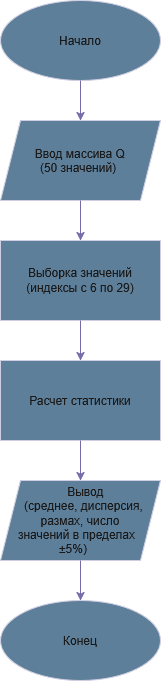

The diagram above was exported from draw.io. Its source (the exported page's mxGraphModel, read from the mxfile embedded in the PNG):
<mxGraphModel dx="858" dy="549" grid="1" gridSize="10" guides="1" tooltips="1" connect="1" arrows="1" fold="1" page="1" pageScale="1" pageWidth="827" pageHeight="1169" math="0" shadow="0">
  <root>
    <mxCell id="0" />
    <mxCell id="1" parent="0" />
    <mxCell id="j8fh9aokrtaQl8uVrZ0J-1" parent="1" style="ellipse;whiteSpace=wrap;html=1;shapeInside=1;labelBackgroundColor=none;fillColor=#5D7F99;strokeColor=#D0CEE2;fontColor=#1A1A1A;" value="Начало" vertex="1">
      <mxGeometry height="80" width="160" x="320" y="40" as="geometry" />
    </mxCell>
    <mxCell id="j8fh9aokrtaQl8uVrZ0J-2" edge="1" parent="1" style="endArrow=classic;html=1;rounded=0;defaultLabelBackgroundColor=page;labelPadding=0 4;strokeColor=#736CA8;fontColor=default;" value="">
      <mxGeometry height="50" relative="1" width="50" as="geometry">
        <mxPoint x="400" y="120" as="sourcePoint" />
        <mxPoint x="400" y="160" as="targetPoint" />
      </mxGeometry>
    </mxCell>
    <mxCell id="j8fh9aokrtaQl8uVrZ0J-3" parent="1" style="shape=parallelogram;perimeter=parallelogramPerimeter;whiteSpace=wrap;html=1;shapeInside=1;fixedSize=1;labelBackgroundColor=none;fillColor=#5D7F99;strokeColor=#D0CEE2;fontColor=#1A1A1A;" value="&lt;span class=&quot;&quot;&gt;Ввод массива Q&amp;nbsp;&lt;/span&gt;&lt;div&gt;&lt;span class=&quot;&quot;&gt;(50 значений)&lt;/span&gt;&lt;/div&gt;" vertex="1">
      <mxGeometry height="80" width="160" x="320" y="160" as="geometry" />
    </mxCell>
    <mxCell id="j8fh9aokrtaQl8uVrZ0J-4" edge="1" parent="1" style="endArrow=classic;html=1;rounded=0;defaultLabelBackgroundColor=page;labelPadding=0 4;strokeColor=#736CA8;fontColor=default;" value="">
      <mxGeometry height="50" relative="1" width="50" as="geometry">
        <mxPoint x="400" y="240" as="sourcePoint" />
        <mxPoint x="400" y="280" as="targetPoint" />
      </mxGeometry>
    </mxCell>
    <mxCell id="j8fh9aokrtaQl8uVrZ0J-5" parent="1" style="rounded=0;whiteSpace=wrap;html=1;labelBackgroundColor=none;fillColor=#5D7F99;strokeColor=#D0CEE2;fontColor=#1A1A1A;" value="&lt;span class=&quot;&quot;&gt;Выборка значений (индексы с 6 по 29)&lt;/span&gt;" vertex="1">
      <mxGeometry height="80" width="160" x="320" y="280" as="geometry" />
    </mxCell>
    <mxCell id="j8fh9aokrtaQl8uVrZ0J-6" edge="1" parent="1" style="endArrow=classic;html=1;rounded=0;defaultLabelBackgroundColor=page;labelPadding=0 4;strokeColor=#736CA8;fontColor=default;" value="">
      <mxGeometry height="50" relative="1" width="50" as="geometry">
        <mxPoint x="400" y="360" as="sourcePoint" />
        <mxPoint x="400" y="400" as="targetPoint" />
      </mxGeometry>
    </mxCell>
    <mxCell id="j8fh9aokrtaQl8uVrZ0J-7" parent="1" style="rounded=0;whiteSpace=wrap;html=1;labelBackgroundColor=none;fillColor=#5D7F99;strokeColor=#D0CEE2;fontColor=#1A1A1A;" value="&lt;span class=&quot;&quot;&gt;Расчет статистики&lt;/span&gt;" vertex="1">
      <mxGeometry height="80" width="160" x="320" y="400" as="geometry" />
    </mxCell>
    <mxCell id="j8fh9aokrtaQl8uVrZ0J-8" edge="1" parent="1" style="endArrow=classic;html=1;rounded=0;defaultLabelBackgroundColor=page;labelPadding=0 4;strokeColor=#736CA8;fontColor=default;" value="">
      <mxGeometry height="50" relative="1" width="50" as="geometry">
        <mxPoint x="400" y="480" as="sourcePoint" />
        <mxPoint x="400" y="520" as="targetPoint" />
      </mxGeometry>
    </mxCell>
    <mxCell id="j8fh9aokrtaQl8uVrZ0J-9" parent="1" style="shape=parallelogram;perimeter=parallelogramPerimeter;whiteSpace=wrap;html=1;shapeInside=1;fixedSize=1;labelBackgroundColor=none;fillColor=#5D7F99;strokeColor=#D0CEE2;fontColor=#1A1A1A;" value="&lt;span class=&quot;&quot;&gt;Вывод&amp;nbsp;&lt;/span&gt;&lt;div&gt;&lt;span class=&quot;&quot;&gt;(среднее, дисперсия, размах, число значений в пределах ±5%)&lt;/span&gt;&lt;/div&gt;" vertex="1">
      <mxGeometry height="80" width="160" x="320" y="520" as="geometry" />
    </mxCell>
    <mxCell id="j8fh9aokrtaQl8uVrZ0J-10" edge="1" parent="1" style="endArrow=classic;html=1;rounded=0;defaultLabelBackgroundColor=page;labelPadding=0 4;strokeColor=#736CA8;fontColor=default;" value="">
      <mxGeometry height="50" relative="1" width="50" as="geometry">
        <mxPoint x="400" y="600" as="sourcePoint" />
        <mxPoint x="400" y="640" as="targetPoint" />
      </mxGeometry>
    </mxCell>
    <mxCell id="j8fh9aokrtaQl8uVrZ0J-11" parent="1" style="ellipse;whiteSpace=wrap;html=1;shapeInside=1;labelBackgroundColor=none;fillColor=#5D7F99;strokeColor=#D0CEE2;fontColor=#1A1A1A;" value="Конец" vertex="1">
      <mxGeometry height="80" width="160" x="320" y="640" as="geometry" />
    </mxCell>
  </root>
</mxGraphModel>